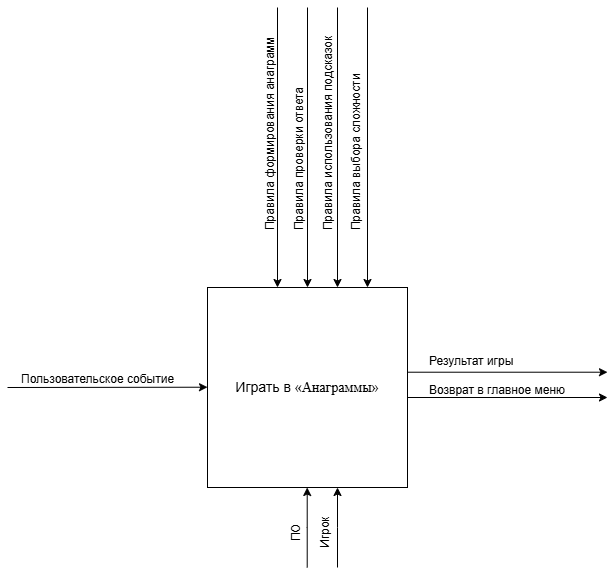

The diagram above was exported from draw.io. Its source (the exported page's mxGraphModel, read from the mxfile embedded in the PNG):
<mxGraphModel dx="1414" dy="785" grid="1" gridSize="10" guides="1" tooltips="1" connect="1" arrows="1" fold="1" page="1" pageScale="1" pageWidth="827" pageHeight="1169" math="0" shadow="0">
  <root>
    <mxCell id="0" />
    <mxCell id="1" parent="0" />
    <mxCell id="EOy5oqSuby4yzeYdBPDu-4" parent="1" style="whiteSpace=wrap;html=1;aspect=fixed;" value="&lt;font style=&quot;font-size: 14px;&quot;&gt;Играть в&amp;nbsp;&lt;span style=&quot;line-height: 115%; font-family: &amp;quot;Times New Roman&amp;quot;, serif;&quot;&gt;«Анаграммы»&lt;/span&gt;&lt;/font&gt;" vertex="1">
      <mxGeometry height="200" width="200" x="468" y="908" as="geometry" />
    </mxCell>
    <mxCell id="EOy5oqSuby4yzeYdBPDu-5" edge="1" parent="1" style="edgeStyle=none;orthogonalLoop=1;jettySize=auto;html=1;rounded=0;" value="">
      <mxGeometry relative="1" width="80" as="geometry">
        <Array as="points" />
        <mxPoint x="268" y="1008" as="sourcePoint" />
        <mxPoint x="468" y="1007.71" as="targetPoint" />
      </mxGeometry>
    </mxCell>
    <mxCell id="EOy5oqSuby4yzeYdBPDu-6" parent="1" style="text;whiteSpace=wrap;html=1;" value="&lt;p dir=&quot;auto&quot; style=&quot;white-space: pre-wrap;&quot;&gt;Пользовательское событие&lt;/p&gt;" vertex="1">
      <mxGeometry height="40" width="160" x="280" y="974" as="geometry" />
    </mxCell>
    <mxCell id="EOy5oqSuby4yzeYdBPDu-7" parent="1" style="text;whiteSpace=wrap;rotation=-90;" value="Правила формирования анаграмм&#10;&#10;Правила проверки ответа&#10;&#10;Правила использования подсказок&#10;&#10;Правила выбора сложности" vertex="1">
      <mxGeometry height="120" width="230" x="462" y="678" as="geometry" />
    </mxCell>
    <mxCell id="EOy5oqSuby4yzeYdBPDu-8" edge="1" parent="1" style="edgeStyle=none;orthogonalLoop=1;jettySize=auto;html=1;rounded=0;entryX=0.5;entryY=0;entryDx=0;entryDy=0;" target="EOy5oqSuby4yzeYdBPDu-4" value="">
      <mxGeometry relative="1" width="80" as="geometry">
        <Array as="points" />
        <mxPoint x="568" y="628" as="sourcePoint" />
        <mxPoint x="758" y="688" as="targetPoint" />
      </mxGeometry>
    </mxCell>
    <mxCell id="EOy5oqSuby4yzeYdBPDu-9" edge="1" parent="1" style="edgeStyle=none;orthogonalLoop=1;jettySize=auto;html=1;rounded=0;entryX=0.5;entryY=0;entryDx=0;entryDy=0;" value="">
      <mxGeometry relative="1" width="80" as="geometry">
        <Array as="points" />
        <mxPoint x="538" y="628" as="sourcePoint" />
        <mxPoint x="538" y="908" as="targetPoint" />
      </mxGeometry>
    </mxCell>
    <mxCell id="EOy5oqSuby4yzeYdBPDu-10" edge="1" parent="1" style="edgeStyle=none;orthogonalLoop=1;jettySize=auto;html=1;rounded=0;entryX=0.5;entryY=0;entryDx=0;entryDy=0;" value="">
      <mxGeometry relative="1" width="80" as="geometry">
        <Array as="points" />
        <mxPoint x="598" y="628" as="sourcePoint" />
        <mxPoint x="598" y="908" as="targetPoint" />
      </mxGeometry>
    </mxCell>
    <mxCell id="EOy5oqSuby4yzeYdBPDu-11" edge="1" parent="1" style="edgeStyle=none;orthogonalLoop=1;jettySize=auto;html=1;rounded=0;entryX=0.5;entryY=0;entryDx=0;entryDy=0;" value="">
      <mxGeometry relative="1" width="80" as="geometry">
        <Array as="points" />
        <mxPoint x="628" y="628" as="sourcePoint" />
        <mxPoint x="628" y="908" as="targetPoint" />
      </mxGeometry>
    </mxCell>
    <mxCell id="EOy5oqSuby4yzeYdBPDu-12" parent="1" style="text;whiteSpace=wrap;" value="Результат игры&#10;&#10;Возврат в главное меню" vertex="1">
      <mxGeometry height="50" width="170" x="688" y="968" as="geometry" />
    </mxCell>
    <mxCell id="EOy5oqSuby4yzeYdBPDu-13" edge="1" parent="1" style="edgeStyle=none;orthogonalLoop=1;jettySize=auto;html=1;rounded=0;" value="">
      <mxGeometry relative="1" width="80" as="geometry">
        <Array as="points" />
        <mxPoint x="668" y="992.71" as="sourcePoint" />
        <mxPoint x="868" y="992.71" as="targetPoint" />
      </mxGeometry>
    </mxCell>
    <mxCell id="EOy5oqSuby4yzeYdBPDu-14" edge="1" parent="1" style="edgeStyle=none;orthogonalLoop=1;jettySize=auto;html=1;rounded=0;" value="">
      <mxGeometry relative="1" width="80" as="geometry">
        <Array as="points" />
        <mxPoint x="668" y="1018" as="sourcePoint" />
        <mxPoint x="868" y="1018" as="targetPoint" />
      </mxGeometry>
    </mxCell>
    <mxCell id="EOy5oqSuby4yzeYdBPDu-15" parent="1" style="text;whiteSpace=wrap;rotation=-90;align=center;" value="ПО&#10;&#10;Игрок" vertex="1">
      <mxGeometry height="50" width="70" x="533" y="1128" as="geometry" />
    </mxCell>
    <mxCell id="EOy5oqSuby4yzeYdBPDu-16" edge="1" parent="1" style="edgeStyle=none;orthogonalLoop=1;jettySize=auto;html=1;rounded=0;entryX=0.5;entryY=1;entryDx=0;entryDy=0;" value="">
      <mxGeometry relative="1" width="80" as="geometry">
        <Array as="points">
          <mxPoint x="567.71" y="1148" />
        </Array>
        <mxPoint x="567.71" y="1188" as="sourcePoint" />
        <mxPoint x="567.71" y="1108" as="targetPoint" />
      </mxGeometry>
    </mxCell>
    <mxCell id="EOy5oqSuby4yzeYdBPDu-17" edge="1" parent="1" style="edgeStyle=none;orthogonalLoop=1;jettySize=auto;html=1;rounded=0;entryX=0.5;entryY=1;entryDx=0;entryDy=0;" value="">
      <mxGeometry relative="1" width="80" as="geometry">
        <Array as="points">
          <mxPoint x="598" y="1148" />
        </Array>
        <mxPoint x="598" y="1188" as="sourcePoint" />
        <mxPoint x="598" y="1108" as="targetPoint" />
      </mxGeometry>
    </mxCell>
  </root>
</mxGraphModel>